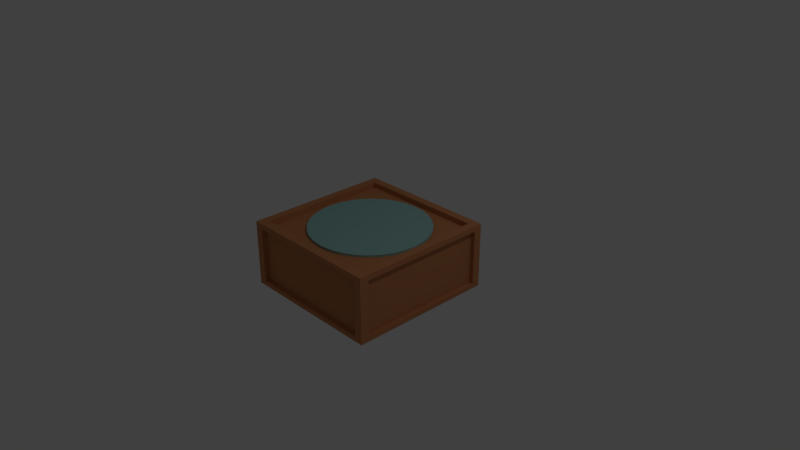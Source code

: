 # Source: CajaIngredientes.blend  (saved by Blender 2.79.0; exported with 4.5.12 LTS)
import bpy
from mathutils import Matrix  # noqa: F401  (used for matrix-valued properties, if any)

bpy.ops.wm.read_factory_settings(use_empty=True)
scene = bpy.context.scene
scene.name = 'Scene'

# ---- collections
col_collection_1 = bpy.data.collections.new('Collection 1'); scene.collection.children.link(col_collection_1)

# ---- materials (node trees are filled in below, after node groups)
mat_material_001 = bpy.data.materials.new('Material.001')
mat_material_001.alpha_threshold = 0.0
mat_material_001.use_transparent_shadow = False
mat_material_001.diffuse_color = (0.3089, 0.5489, 0.518, 1.0)
mat_material_001.roughness = 0.5
mat_material = bpy.data.materials.new('Material')
mat_material.alpha_threshold = 0.0
mat_material.use_transparent_shadow = False
mat_material.diffuse_color = (0.5705, 0.234, 0.09874, 1.0)
mat_material.roughness = 0.5
mat_material.line_color = (0.0, 0.0, 0.0, 1.0)

# ---- material node trees

# ---- world
world_world = bpy.data.worlds.new('World'); scene.world = world_world
world_world.color = (0.05088, 0.05088, 0.05088)
world_world.use_sun_shadow = False
world_world.sun_shadow_jitter_overblur = 0.0
world_world.cycles.sampling_method = 'MANUAL'

# ---- cameras
cam_camera = bpy.data.cameras.new('Camera')
cam_camera.clip_end = 100.0
cam_camera.lens = 35.0
cam_camera.sensor_width = 32.0
cam_camera.sensor_height = 18.0
cam_camera.ortho_scale = 7.314
cam_camera.dof.focus_distance = 0.0
cam_camera.dof.aperture_fstop = 128.0

# ---- lights
light_lamp = bpy.data.lights.new('Lamp', 'POINT')
light_lamp.transmission_factor = 0.0
light_lamp.cutoff_distance = 30.0
light_lamp.energy = 100.0
light_lamp.shadow_buffer_clip_start = 1.001
light_lamp.shadow_soft_size = 0.1
light_lamp.shadow_maximum_resolution = 0.006
light_lamp.use_absolute_resolution = True

# ---- meshes
me_cylinder = bpy.data.meshes.new('Cylinder')
me_cylinder.from_pydata([(0.0, 1.0, -1.0), (0.0, 1.0, 1.0), (0.1951, 0.9808, -1.0), (0.1951, 0.9808, 1.0), (0.3827, 0.9239, -1.0), (0.3827, 0.9239, 1.0), (0.5556, 0.8315, -1.0), (0.5556, 0.8315, 1.0), (0.7071, 0.7071, -1.0), (0.7071, 0.7071, 1.0), (0.8315, 0.5556, -1.0), (0.8315, 0.5556, 1.0), (0.9239, 0.3827, -1.0), (0.9239, 0.3827, 1.0), (0.9808, 0.1951, -1.0), (0.9808, 0.1951, 1.0), (1.0, 7.55e-08, -1.0), (1.0, 7.55e-08, 1.0), (0.9808, -0.1951, -1.0), (0.9808, -0.1951, 1.0), (0.9239, -0.3827, -1.0), (0.9239, -0.3827, 1.0), (0.8315, -0.5556, -1.0), (0.8315, -0.5556, 1.0), (0.7071, -0.7071, -1.0), (0.7071, -0.7071, 1.0), (0.5556, -0.8315, -1.0), (0.5556, -0.8315, 1.0), (0.3827, -0.9239, -1.0), (0.3827, -0.9239, 1.0), (0.1951, -0.9808, -1.0), (0.1951, -0.9808, 1.0), (-3.258e-07, -1.0, -1.0), (-3.258e-07, -1.0, 1.0), (-0.1951, -0.9808, -1.0), (-0.1951, -0.9808, 1.0), (-0.3827, -0.9239, -1.0), (-0.3827, -0.9239, 1.0), (-0.5556, -0.8315, -1.0), (-0.5556, -0.8315, 1.0), (-0.7071, -0.7071, -1.0), (-0.7071, -0.7071, 1.0), (-0.8315, -0.5556, -1.0), (-0.8315, -0.5556, 1.0), (-0.9239, -0.3827, -1.0), (-0.9239, -0.3827, 1.0), (-0.9808, -0.1951, -1.0), (-0.9808, -0.1951, 1.0), (-1.0, 9.656e-07, -1.0), (-1.0, 9.656e-07, 1.0), (-0.9808, 0.1951, -1.0), (-0.9808, 0.1951, 1.0), (-0.9239, 0.3827, -1.0), (-0.9239, 0.3827, 1.0), (-0.8315, 0.5556, -1.0), (-0.8315, 0.5556, 1.0), (-0.7071, 0.7071, -1.0), (-0.7071, 0.7071, 1.0), (-0.5556, 0.8315, -1.0), (-0.5556, 0.8315, 1.0), (-0.3827, 0.9239, -1.0), (-0.3827, 0.9239, 1.0), (-0.1951, 0.9808, -1.0), (-0.1951, 0.9808, 1.0)], [], [(0, 1, 3, 2), (2, 3, 5, 4), (4, 5, 7, 6), (6, 7, 9, 8), (8, 9, 11, 10), (10, 11, 13, 12), (12, 13, 15, 14), (14, 15, 17, 16), (16, 17, 19, 18), (18, 19, 21, 20), (20, 21, 23, 22), (22, 23, 25, 24), (24, 25, 27, 26), (26, 27, 29, 28), (28, 29, 31, 30), (30, 31, 33, 32), (32, 33, 35, 34), (34, 35, 37, 36), (36, 37, 39, 38), (38, 39, 41, 40), (40, 41, 43, 42), (42, 43, 45, 44), (44, 45, 47, 46), (46, 47, 49, 48), (48, 49, 51, 50), (50, 51, 53, 52), (52, 53, 55, 54), (54, 55, 57, 56), (56, 57, 59, 58), (58, 59, 61, 60), (3, 1, 63, 61, 59, 57, 55, 53, 51, 49, 47, 45, 43, 41, 39, 37, 35, 33, 31, 29, 27, 25, 23, 21, 19, 17, 15, 13, 11, 9, 7, 5), (60, 61, 63, 62), (62, 63, 1, 0), (0, 2, 4, 6, 8, 10, 12, 14, 16, 18, 20, 22, 24, 26, 28, 30, 32, 34, 36, 38, 40, 42, 44, 46, 48, 50, 52, 54, 56, 58, 60, 62)])
me_cylinder.materials.append(mat_material_001)
me_cylinder.use_remesh_preserve_volume = False
me_cylinder.use_remesh_preserve_attributes = False
me_cylinder.use_mirror_vertex_groups = False
me_cylinder.update()
me_cube = bpy.data.meshes.new('Cube')
me_cube.from_pydata([(1.0, 1.0, -1.0), (1.0, -1.0, -1.0), (-1.0, -1.0, -1.0), (-1.0, 1.0, -1.0), (1.0, 1.0, 1.0), (1.0, -1.0, 1.0), (-1.0, -1.0, 1.0), (-1.0, 1.0, 1.0), (1.0, 1.061, -1.0), (-1.0, 1.061, -1.0), (1.0, 1.061, 1.0), (-1.0, 1.061, 1.0), (1.062, 1.0, -1.0), (1.062, -1.0, -1.0), (1.062, 1.0, 1.0), (1.062, -1.0, 1.0), (-1.064, -1.141, -1.0), (-1.0, -1.141, -1.0), (1.0, -1.066, -1.0), (-1.0, -1.066, -1.0), (1.0, -1.066, 1.0), (-1.0, -1.066, 1.0), (-1.064, -1.0, -1.0), (-1.064, 1.0, -1.0), (-1.064, -1.0, 1.0), (-1.064, 1.0, 1.0), (-1.0, -1.141, -1.173), (-1.064, 1.061, 1.0), (-1.064, -1.066, 1.0), (-1.064, -1.0, 1.0), (-1.0, -1.0, 1.0), (-1.0, 1.0, 1.0), (-1.064, 1.0, 1.0), (-1.0, 1.061, 1.0), (-1.0, -1.066, 1.0), (-1.064, 1.061, 1.0), (-1.064, -1.066, 1.0), (1.0, 1.061, 1.197), (1.062, 1.061, 1.197), (1.062, -1.0, 1.197), (1.062, -1.066, 1.197), (1.0, 1.0, 1.197), (1.0, -1.0, 1.197), (-1.0, 1.0, 1.197), (-1.0, -1.0, 1.197), (-1.0, 1.061, 1.197), (1.062, 1.0, 1.197), (1.0, -1.066, 1.197), (-1.0, -1.066, 1.197), (-1.064, -1.0, 1.197), (-1.0, -1.0, 1.197), (-1.0, 1.0, 1.197), (-1.064, 1.0, 1.197), (-1.0, 1.061, 1.197), (-1.0, -1.066, 1.197), (-1.064, 1.061, 1.197), (-1.064, -1.066, 1.197), (1.0, 1.0, -1.173), (1.0, -1.0, -1.173), (-1.0, 1.0, -1.173), (-1.0, -1.0, -1.173), (1.0, 1.061, -1.173), (-1.0, 1.061, -1.173), (1.062, 1.0, -1.173), (1.062, -1.0, -1.173), (1.062, 1.061, -1.173), (1.0, -1.066, -1.173), (-1.0, -1.066, -1.173), (1.062, -1.066, -1.173), (-1.064, -1.0, -1.173), (-1.064, 1.0, -1.173), (-1.064, 1.061, -1.173), (-1.064, -1.066, -1.173), (-1.123, -1.066, -1.0), (-1.123, -1.066, -1.173), (-1.123, -1.0, -1.173), (-1.123, -1.0, -1.0), (-1.123, 1.061, 1.197), (-1.123, 1.061, 1.0), (-1.123, 1.0, 1.197), (-1.123, 1.0, 1.0), (-1.123, 1.0, -1.173), (-1.123, 1.0, -1.0), (-1.123, 1.061, -1.0), (-1.123, 1.061, -1.173), (-1.123, -1.0, 1.0), (-1.123, -1.0, 1.197), (-1.123, -1.0, 1.0), (-1.123, 1.0, 1.0), (-1.123, 1.061, 1.0), (-1.123, -1.066, 1.0), (-1.123, -1.066, 1.0), (-1.123, -1.066, 1.197), (1.126, -1.0, 1.0), (1.126, -1.066, 1.0), (1.126, 1.0, -1.0), (1.126, -1.0, -1.0), (1.126, 1.0, 1.0), (1.126, 1.061, -1.0), (1.126, 1.061, 1.0), (1.126, -1.066, -1.0), (1.126, 1.0, -1.173), (1.126, -1.0, -1.173), (1.126, -1.0, 1.197), (1.126, -1.066, 1.197), (1.126, 1.0, 1.197), (1.126, 1.061, 1.197), (1.126, 1.061, -1.173), (1.126, -1.066, -1.173), (1.0, 1.126, 1.0), (1.062, 1.126, 1.0), (1.0, 1.126, -1.0), (-1.0, 1.126, -1.0), (-1.0, 1.126, 1.0), (-1.0, 1.126, 1.197), (1.062, 1.126, -1.0), (-1.0, 1.126, -1.173), (-1.064, 1.126, 1.197), (-1.064, 1.126, 1.0), (-1.064, 1.126, -1.0), (-1.064, 1.126, -1.173), (-1.064, 1.126, 1.0), (1.062, 1.126, -1.173), (1.126, 1.126, -1.173), (-1.0, 1.126, 1.0), (1.0, 1.126, 1.197), (1.062, 1.126, 1.197), (-1.0, 1.126, 1.197), (1.0, 1.126, -1.173), (-1.123, 1.126, 1.197), (-1.123, 1.126, 1.0), (-1.123, 1.126, -1.0), (-1.123, 1.126, -1.173), (-1.123, 1.126, 1.0), (1.126, 1.126, -1.0), (1.126, 1.126, 1.0), (1.126, 1.126, 1.197), (-1.064, -1.141, -1.173), (1.126, -1.141, 1.0), (1.062, -1.141, 1.0), (1.062, -1.141, -1.0), (1.126, -1.141, -1.0), (-1.123, -1.141, 1.0), (-1.064, -1.141, 1.0), (-1.064, -1.141, 1.197), (-1.123, -1.141, 1.197), (1.0, -1.141, -1.0), (1.0, -1.141, 1.0), (-1.0, -1.141, 1.0), (-1.123, -1.141, -1.0), (-1.064, -1.141, 1.0), (-1.123, -1.141, 1.0), (-1.0, -1.141, 1.197), (1.0, -1.141, 1.197), (-1.0, -1.141, 1.0), (1.062, -1.141, 1.197), (-1.0, -1.141, 1.197), (1.0, -1.141, -1.173), (1.062, -1.141, -1.173), (-1.123, -1.141, -1.173), (1.126, -1.141, 1.197), (1.126, -1.141, -1.173)], [], [(0, 1, 2, 3), (4, 7, 6, 5), (29, 36, 91, 85), (48, 21, 148, 152), (24, 28, 36, 29), (37, 38, 126, 125), (10, 8, 9, 11), (68, 108, 161, 158), (6, 7, 31, 30), (1, 0, 57, 58), (12, 14, 15, 13), (78, 77, 129, 130), (40, 47, 153, 155), (15, 14, 97, 93), (4, 5, 42, 41), (89, 27, 121, 133), (18, 20, 21, 19), (73, 74, 159, 149), (61, 62, 116, 128), (70, 69, 75, 81), (77, 55, 117, 129), (11, 27, 35, 33), (22, 24, 25, 23), (22, 23, 82, 76), (35, 32, 80, 78), (53, 33, 124, 127), (99, 98, 134, 135), (74, 72, 137, 159), (92, 91, 142, 145), (13, 15, 93, 96), (47, 48, 152, 153), (32, 29, 85, 80), (28, 90, 151, 150), (21, 6, 30, 34), (7, 11, 33, 31), (27, 25, 32, 35), (25, 24, 29, 32), (28, 21, 34, 36), (43, 41, 37, 45), (41, 42, 39, 46), (37, 41, 46, 38), (42, 44, 48, 47), (39, 42, 47, 40), (51, 53, 55, 52), (54, 50, 49, 56), (50, 51, 52, 49), (91, 36, 143, 142), (7, 4, 41, 43), (10, 11, 113, 109), (45, 37, 125, 114), (5, 6, 44, 42), (30, 31, 51, 50), (11, 7, 43, 45), (31, 33, 53, 51), (72, 67, 26, 137), (14, 12, 95, 97), (34, 30, 50, 54), (6, 21, 48, 44), (58, 57, 63, 64), (58, 64, 68, 66), (57, 59, 62, 61), (57, 61, 65, 63), (60, 58, 66, 67), (59, 60, 69, 70), (60, 67, 72, 69), (62, 59, 70, 71), (0, 3, 59, 57), (63, 65, 107, 101), (90, 73, 149, 151), (12, 13, 96, 95), (2, 1, 58, 60), (11, 9, 112, 113), (65, 61, 128, 122), (3, 2, 60, 59), (73, 76, 75, 74), (76, 82, 81, 75), (85, 91, 92, 86), (82, 88, 89, 83), (87, 76, 73, 90), (82, 83, 84, 81), (78, 80, 79, 77), (80, 85, 86, 79), (24, 22, 76, 87), (71, 70, 81, 84), (49, 52, 79, 86), (28, 24, 87, 90), (23, 25, 88, 82), (69, 72, 74, 75), (52, 55, 77, 79), (56, 49, 86, 92), (106, 99, 135, 136), (8, 10, 109, 111), (21, 20, 147, 148), (25, 27, 89, 88), (97, 95, 98, 99), (93, 97, 105, 103), (96, 93, 94, 100), (95, 96, 102, 101), (97, 99, 106, 105), (94, 93, 103, 104), (96, 100, 108, 102), (98, 95, 101, 107), (34, 54, 156, 154), (46, 39, 103, 105), (39, 40, 104, 103), (38, 46, 105, 106), (68, 64, 102, 108), (107, 65, 122, 123), (94, 104, 160, 138), (64, 63, 101, 102), (111, 109, 110, 115), (115, 110, 135, 134), (110, 126, 136, 135), (117, 118, 130, 129), (109, 113, 114, 125), (119, 112, 116, 120), (113, 112, 119, 121), (110, 109, 125, 126), (124, 118, 117, 127), (112, 111, 128, 116), (111, 115, 122, 128), (121, 119, 131, 133), (119, 120, 132, 131), (122, 115, 134, 123), (11, 45, 114, 113), (33, 35, 118, 124), (83, 89, 133, 131), (27, 11, 113, 121), (71, 84, 132, 120), (98, 107, 123, 134), (35, 78, 130, 118), (9, 8, 111, 112), (38, 106, 136, 126), (62, 71, 120, 116), (55, 53, 127, 117), (84, 83, 131, 132), (140, 146, 157, 158), (147, 139, 155, 153), (17, 16, 137, 26), (147, 146, 140, 139), (17, 148, 150, 16), (143, 144, 145, 142), (16, 150, 151, 149), (148, 147, 153, 152), (143, 154, 156, 144), (139, 140, 141, 138), (146, 17, 26, 157), (137, 16, 149, 159), (140, 158, 161, 141), (155, 139, 138, 160), (56, 92, 145, 144), (36, 34, 154, 143), (67, 66, 157, 26), (21, 28, 150, 148), (18, 19, 17, 146), (108, 100, 141, 161), (66, 68, 158, 157), (104, 40, 155, 160), (20, 18, 146, 147), (100, 94, 138, 141), (54, 56, 144, 156), (19, 21, 148, 17)])
me_cube.materials.append(mat_material)
me_cube.use_remesh_preserve_volume = False
me_cube.use_remesh_preserve_attributes = False
me_cube.use_mirror_vertex_groups = False
me_cube.update()

# ---- objects
ob_cylinder = bpy.data.objects.new('Cylinder', me_cylinder)
ob_cube = bpy.data.objects.new('Cube', me_cube)
ob_lamp = bpy.data.objects.new('Lamp', light_lamp)
ob_camera = bpy.data.objects.new('Camera', cam_camera)

# ---- transforms, parenting, visibility, modifiers, constraints
ob_cylinder.location = (0.007365, 0.0176, 0.3867)
ob_cylinder.scale = (0.8022, 0.8022, -0.0205)
ob_cylinder.lineart.crease_threshold = 0.0
ob_cube.location = (0.0, 0.0, 0.0)
ob_cube.scale = (0.8892, 0.8892, 0.3776)
ob_cube.lock_rotations_4d = False
ob_cube.empty_display_type = 'ARROWS'
ob_cube.lineart.crease_threshold = 0.0
ob_lamp.location = (4.076, 1.005, 5.904)
ob_lamp.rotation_euler = (0.6503, 0.05522, 1.866)
ob_lamp.lock_rotations_4d = False
ob_lamp.empty_display_type = 'ARROWS'
ob_lamp.color = (0.0, 0.0, 0.0, 0.0)
ob_lamp.lineart.crease_threshold = 0.0
ob_camera.location = (7.481, -6.508, 5.344)
ob_camera.rotation_euler = (1.109, 0.0, 0.8149)
ob_camera.lock_rotations_4d = False
ob_camera.empty_display_type = 'ARROWS'
ob_camera.color = (0.0, 0.0, 0.0, 0.0)
ob_camera.display_type = 'WIRE'
ob_camera.lineart.crease_threshold = 0.0

# ---- collection membership
col_collection_1.objects.link(ob_cylinder)
col_collection_1.objects.link(ob_cube)
col_collection_1.objects.link(ob_lamp)
col_collection_1.objects.link(ob_camera)

# ---- scene / render settings (as saved in the file)
scene.camera = ob_camera
scene.frame_start = 1; scene.frame_end = 250; scene.frame_set(1)
scene.render.engine = 'BLENDER_EEVEE_NEXT'
scene.render.resolution_percentage = 50
scene.render.dither_intensity = 0.0
scene.cycles.use_denoising = False
scene.cycles.samples = 128
scene.cycles.sampling_pattern = 'TABULATED_SOBOL'
scene.cycles.use_adaptive_sampling = False
scene.cycles.use_light_tree = False
scene.cycles.blur_glossy = 0.0
scene.cycles.sample_clamp_indirect = 0.0
scene.view_settings.view_transform = 'Standard'
bpy.context.view_layer.update()
